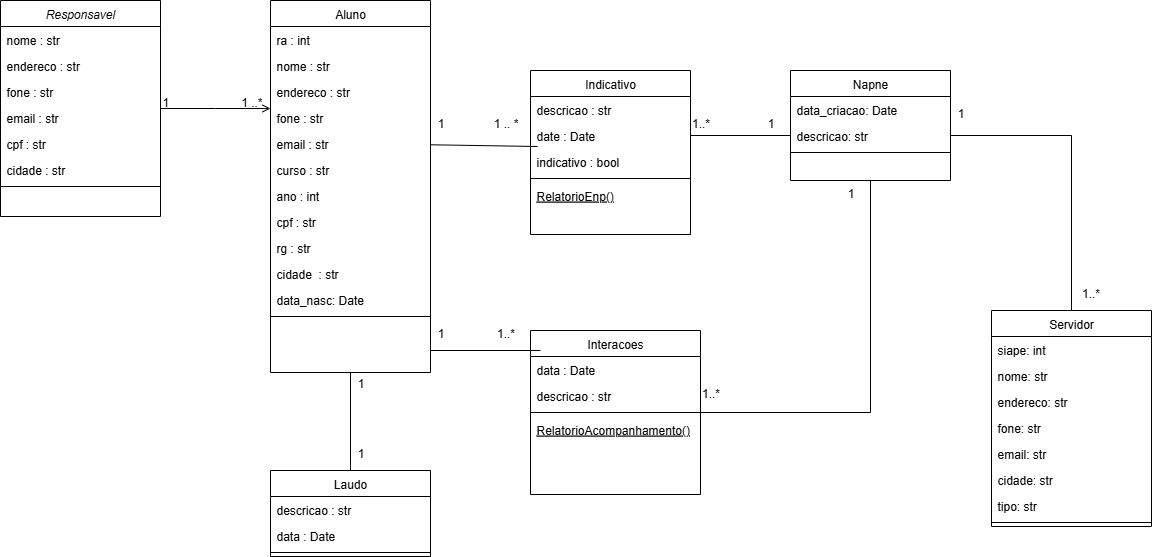

The diagram above was exported from draw.io. Its source (the exported page's mxGraphModel, read from the mxfile embedded in the PNG):
<mxGraphModel dx="1426" dy="777" grid="1" gridSize="10" guides="1" tooltips="1" connect="1" arrows="1" fold="1" page="1" pageScale="1" pageWidth="827" pageHeight="1169" math="0" shadow="0">
  <root>
    <mxCell id="WIyWlLk6GJQsqaUBKTNV-0" />
    <mxCell id="WIyWlLk6GJQsqaUBKTNV-1" parent="WIyWlLk6GJQsqaUBKTNV-0" />
    <mxCell id="zkfFHV4jXpPFQw0GAbJ--0" value="Responsavel" style="swimlane;fontStyle=2;align=center;verticalAlign=top;childLayout=stackLayout;horizontal=1;startSize=26;horizontalStack=0;resizeParent=1;resizeLast=0;collapsible=1;marginBottom=0;rounded=0;shadow=0;strokeWidth=1;" parent="WIyWlLk6GJQsqaUBKTNV-1" vertex="1">
      <mxGeometry x="90" y="120" width="160" height="216" as="geometry">
        <mxRectangle x="230" y="140" width="160" height="26" as="alternateBounds" />
      </mxGeometry>
    </mxCell>
    <mxCell id="zkfFHV4jXpPFQw0GAbJ--1" value="nome : str" style="text;align=left;verticalAlign=top;spacingLeft=4;spacingRight=4;overflow=hidden;rotatable=0;points=[[0,0.5],[1,0.5]];portConstraint=eastwest;" parent="zkfFHV4jXpPFQw0GAbJ--0" vertex="1">
      <mxGeometry y="26" width="160" height="26" as="geometry" />
    </mxCell>
    <mxCell id="zkfFHV4jXpPFQw0GAbJ--2" value="endereco : str" style="text;align=left;verticalAlign=top;spacingLeft=4;spacingRight=4;overflow=hidden;rotatable=0;points=[[0,0.5],[1,0.5]];portConstraint=eastwest;rounded=0;shadow=0;html=0;" parent="zkfFHV4jXpPFQw0GAbJ--0" vertex="1">
      <mxGeometry y="52" width="160" height="26" as="geometry" />
    </mxCell>
    <mxCell id="zkfFHV4jXpPFQw0GAbJ--3" value="fone : str" style="text;align=left;verticalAlign=top;spacingLeft=4;spacingRight=4;overflow=hidden;rotatable=0;points=[[0,0.5],[1,0.5]];portConstraint=eastwest;rounded=0;shadow=0;html=0;" parent="zkfFHV4jXpPFQw0GAbJ--0" vertex="1">
      <mxGeometry y="78" width="160" height="26" as="geometry" />
    </mxCell>
    <mxCell id="DeHxd0RUsmT6P20TwlGm-1" value="email : str" style="text;align=left;verticalAlign=top;spacingLeft=4;spacingRight=4;overflow=hidden;rotatable=0;points=[[0,0.5],[1,0.5]];portConstraint=eastwest;rounded=0;shadow=0;html=0;" parent="zkfFHV4jXpPFQw0GAbJ--0" vertex="1">
      <mxGeometry y="104" width="160" height="26" as="geometry" />
    </mxCell>
    <mxCell id="DeHxd0RUsmT6P20TwlGm-2" value="cpf : str" style="text;align=left;verticalAlign=top;spacingLeft=4;spacingRight=4;overflow=hidden;rotatable=0;points=[[0,0.5],[1,0.5]];portConstraint=eastwest;rounded=0;shadow=0;html=0;" parent="zkfFHV4jXpPFQw0GAbJ--0" vertex="1">
      <mxGeometry y="130" width="160" height="26" as="geometry" />
    </mxCell>
    <mxCell id="DeHxd0RUsmT6P20TwlGm-0" value="cidade : str" style="text;align=left;verticalAlign=top;spacingLeft=4;spacingRight=4;overflow=hidden;rotatable=0;points=[[0,0.5],[1,0.5]];portConstraint=eastwest;rounded=0;shadow=0;html=0;" parent="zkfFHV4jXpPFQw0GAbJ--0" vertex="1">
      <mxGeometry y="156" width="160" height="26" as="geometry" />
    </mxCell>
    <mxCell id="zkfFHV4jXpPFQw0GAbJ--4" value="" style="line;html=1;strokeWidth=1;align=left;verticalAlign=middle;spacingTop=-1;spacingLeft=3;spacingRight=3;rotatable=0;labelPosition=right;points=[];portConstraint=eastwest;" parent="zkfFHV4jXpPFQw0GAbJ--0" vertex="1">
      <mxGeometry y="182" width="160" height="8" as="geometry" />
    </mxCell>
    <mxCell id="zkfFHV4jXpPFQw0GAbJ--6" value="Indicativo" style="swimlane;fontStyle=0;align=center;verticalAlign=top;childLayout=stackLayout;horizontal=1;startSize=26;horizontalStack=0;resizeParent=1;resizeLast=0;collapsible=1;marginBottom=0;rounded=0;shadow=0;strokeWidth=1;" parent="WIyWlLk6GJQsqaUBKTNV-1" vertex="1">
      <mxGeometry x="620" y="190" width="160" height="164" as="geometry">
        <mxRectangle x="130" y="380" width="160" height="26" as="alternateBounds" />
      </mxGeometry>
    </mxCell>
    <mxCell id="zkfFHV4jXpPFQw0GAbJ--7" value="descricao : str" style="text;align=left;verticalAlign=top;spacingLeft=4;spacingRight=4;overflow=hidden;rotatable=0;points=[[0,0.5],[1,0.5]];portConstraint=eastwest;" parent="zkfFHV4jXpPFQw0GAbJ--6" vertex="1">
      <mxGeometry y="26" width="160" height="26" as="geometry" />
    </mxCell>
    <mxCell id="zkfFHV4jXpPFQw0GAbJ--8" value="date : Date" style="text;align=left;verticalAlign=top;spacingLeft=4;spacingRight=4;overflow=hidden;rotatable=0;points=[[0,0.5],[1,0.5]];portConstraint=eastwest;rounded=0;shadow=0;html=0;" parent="zkfFHV4jXpPFQw0GAbJ--6" vertex="1">
      <mxGeometry y="52" width="160" height="26" as="geometry" />
    </mxCell>
    <mxCell id="DeHxd0RUsmT6P20TwlGm-11" value="indicativo : bool" style="text;align=left;verticalAlign=top;spacingLeft=4;spacingRight=4;overflow=hidden;rotatable=0;points=[[0,0.5],[1,0.5]];portConstraint=eastwest;rounded=0;shadow=0;html=0;" parent="zkfFHV4jXpPFQw0GAbJ--6" vertex="1">
      <mxGeometry y="78" width="160" height="26" as="geometry" />
    </mxCell>
    <mxCell id="zkfFHV4jXpPFQw0GAbJ--9" value="" style="line;html=1;strokeWidth=1;align=left;verticalAlign=middle;spacingTop=-1;spacingLeft=3;spacingRight=3;rotatable=0;labelPosition=right;points=[];portConstraint=eastwest;" parent="zkfFHV4jXpPFQw0GAbJ--6" vertex="1">
      <mxGeometry y="104" width="160" height="8" as="geometry" />
    </mxCell>
    <mxCell id="zkfFHV4jXpPFQw0GAbJ--10" value="RelatorioEnp()" style="text;align=left;verticalAlign=top;spacingLeft=4;spacingRight=4;overflow=hidden;rotatable=0;points=[[0,0.5],[1,0.5]];portConstraint=eastwest;fontStyle=4" parent="zkfFHV4jXpPFQw0GAbJ--6" vertex="1">
      <mxGeometry y="112" width="160" height="26" as="geometry" />
    </mxCell>
    <mxCell id="zkfFHV4jXpPFQw0GAbJ--13" value="Laudo" style="swimlane;fontStyle=0;align=center;verticalAlign=top;childLayout=stackLayout;horizontal=1;startSize=26;horizontalStack=0;resizeParent=1;resizeLast=0;collapsible=1;marginBottom=0;rounded=0;shadow=0;strokeWidth=1;" parent="WIyWlLk6GJQsqaUBKTNV-1" vertex="1">
      <mxGeometry x="360" y="590" width="160" height="86" as="geometry">
        <mxRectangle x="340" y="380" width="170" height="26" as="alternateBounds" />
      </mxGeometry>
    </mxCell>
    <mxCell id="zkfFHV4jXpPFQw0GAbJ--14" value="descricao : str" style="text;align=left;verticalAlign=top;spacingLeft=4;spacingRight=4;overflow=hidden;rotatable=0;points=[[0,0.5],[1,0.5]];portConstraint=eastwest;" parent="zkfFHV4jXpPFQw0GAbJ--13" vertex="1">
      <mxGeometry y="26" width="160" height="26" as="geometry" />
    </mxCell>
    <mxCell id="DeHxd0RUsmT6P20TwlGm-9" value="data : Date" style="text;align=left;verticalAlign=top;spacingLeft=4;spacingRight=4;overflow=hidden;rotatable=0;points=[[0,0.5],[1,0.5]];portConstraint=eastwest;" parent="zkfFHV4jXpPFQw0GAbJ--13" vertex="1">
      <mxGeometry y="52" width="160" height="26" as="geometry" />
    </mxCell>
    <mxCell id="zkfFHV4jXpPFQw0GAbJ--15" value="" style="line;html=1;strokeWidth=1;align=left;verticalAlign=middle;spacingTop=-1;spacingLeft=3;spacingRight=3;rotatable=0;labelPosition=right;points=[];portConstraint=eastwest;" parent="zkfFHV4jXpPFQw0GAbJ--13" vertex="1">
      <mxGeometry y="78" width="160" height="8" as="geometry" />
    </mxCell>
    <mxCell id="DeHxd0RUsmT6P20TwlGm-10" style="edgeStyle=orthogonalEdgeStyle;rounded=0;orthogonalLoop=1;jettySize=auto;html=1;endArrow=none;startFill=0;" parent="WIyWlLk6GJQsqaUBKTNV-1" source="zkfFHV4jXpPFQw0GAbJ--17" target="zkfFHV4jXpPFQw0GAbJ--13" edge="1">
      <mxGeometry relative="1" as="geometry" />
    </mxCell>
    <mxCell id="zkfFHV4jXpPFQw0GAbJ--17" value="Aluno" style="swimlane;fontStyle=0;align=center;verticalAlign=top;childLayout=stackLayout;horizontal=1;startSize=26;horizontalStack=0;resizeParent=1;resizeLast=0;collapsible=1;marginBottom=0;rounded=0;shadow=0;strokeWidth=1;" parent="WIyWlLk6GJQsqaUBKTNV-1" vertex="1">
      <mxGeometry x="360" y="120" width="160" height="372" as="geometry">
        <mxRectangle x="550" y="140" width="160" height="26" as="alternateBounds" />
      </mxGeometry>
    </mxCell>
    <mxCell id="zkfFHV4jXpPFQw0GAbJ--18" value="ra : int" style="text;align=left;verticalAlign=top;spacingLeft=4;spacingRight=4;overflow=hidden;rotatable=0;points=[[0,0.5],[1,0.5]];portConstraint=eastwest;" parent="zkfFHV4jXpPFQw0GAbJ--17" vertex="1">
      <mxGeometry y="26" width="160" height="26" as="geometry" />
    </mxCell>
    <mxCell id="zkfFHV4jXpPFQw0GAbJ--19" value="nome : str" style="text;align=left;verticalAlign=top;spacingLeft=4;spacingRight=4;overflow=hidden;rotatable=0;points=[[0,0.5],[1,0.5]];portConstraint=eastwest;rounded=0;shadow=0;html=0;" parent="zkfFHV4jXpPFQw0GAbJ--17" vertex="1">
      <mxGeometry y="52" width="160" height="26" as="geometry" />
    </mxCell>
    <mxCell id="zkfFHV4jXpPFQw0GAbJ--20" value="endereco : str" style="text;align=left;verticalAlign=top;spacingLeft=4;spacingRight=4;overflow=hidden;rotatable=0;points=[[0,0.5],[1,0.5]];portConstraint=eastwest;rounded=0;shadow=0;html=0;" parent="zkfFHV4jXpPFQw0GAbJ--17" vertex="1">
      <mxGeometry y="78" width="160" height="26" as="geometry" />
    </mxCell>
    <mxCell id="DeHxd0RUsmT6P20TwlGm-8" value="fone : str" style="text;align=left;verticalAlign=top;spacingLeft=4;spacingRight=4;overflow=hidden;rotatable=0;points=[[0,0.5],[1,0.5]];portConstraint=eastwest;rounded=0;shadow=0;html=0;" parent="zkfFHV4jXpPFQw0GAbJ--17" vertex="1">
      <mxGeometry y="104" width="160" height="26" as="geometry" />
    </mxCell>
    <mxCell id="DeHxd0RUsmT6P20TwlGm-7" value="email : str" style="text;align=left;verticalAlign=top;spacingLeft=4;spacingRight=4;overflow=hidden;rotatable=0;points=[[0,0.5],[1,0.5]];portConstraint=eastwest;rounded=0;shadow=0;html=0;" parent="zkfFHV4jXpPFQw0GAbJ--17" vertex="1">
      <mxGeometry y="130" width="160" height="26" as="geometry" />
    </mxCell>
    <mxCell id="DeHxd0RUsmT6P20TwlGm-6" value="curso : str" style="text;align=left;verticalAlign=top;spacingLeft=4;spacingRight=4;overflow=hidden;rotatable=0;points=[[0,0.5],[1,0.5]];portConstraint=eastwest;rounded=0;shadow=0;html=0;" parent="zkfFHV4jXpPFQw0GAbJ--17" vertex="1">
      <mxGeometry y="156" width="160" height="26" as="geometry" />
    </mxCell>
    <mxCell id="DeHxd0RUsmT6P20TwlGm-5" value="ano : int" style="text;align=left;verticalAlign=top;spacingLeft=4;spacingRight=4;overflow=hidden;rotatable=0;points=[[0,0.5],[1,0.5]];portConstraint=eastwest;rounded=0;shadow=0;html=0;" parent="zkfFHV4jXpPFQw0GAbJ--17" vertex="1">
      <mxGeometry y="182" width="160" height="26" as="geometry" />
    </mxCell>
    <mxCell id="DeHxd0RUsmT6P20TwlGm-4" value="cpf : str" style="text;align=left;verticalAlign=top;spacingLeft=4;spacingRight=4;overflow=hidden;rotatable=0;points=[[0,0.5],[1,0.5]];portConstraint=eastwest;rounded=0;shadow=0;html=0;" parent="zkfFHV4jXpPFQw0GAbJ--17" vertex="1">
      <mxGeometry y="208" width="160" height="26" as="geometry" />
    </mxCell>
    <mxCell id="DeHxd0RUsmT6P20TwlGm-3" value="rg : str" style="text;align=left;verticalAlign=top;spacingLeft=4;spacingRight=4;overflow=hidden;rotatable=0;points=[[0,0.5],[1,0.5]];portConstraint=eastwest;rounded=0;shadow=0;html=0;" parent="zkfFHV4jXpPFQw0GAbJ--17" vertex="1">
      <mxGeometry y="234" width="160" height="26" as="geometry" />
    </mxCell>
    <mxCell id="zkfFHV4jXpPFQw0GAbJ--21" value="cidade  : str" style="text;align=left;verticalAlign=top;spacingLeft=4;spacingRight=4;overflow=hidden;rotatable=0;points=[[0,0.5],[1,0.5]];portConstraint=eastwest;rounded=0;shadow=0;html=0;" parent="zkfFHV4jXpPFQw0GAbJ--17" vertex="1">
      <mxGeometry y="260" width="160" height="26" as="geometry" />
    </mxCell>
    <mxCell id="zkfFHV4jXpPFQw0GAbJ--22" value="data_nasc: Date" style="text;align=left;verticalAlign=top;spacingLeft=4;spacingRight=4;overflow=hidden;rotatable=0;points=[[0,0.5],[1,0.5]];portConstraint=eastwest;rounded=0;shadow=0;html=0;" parent="zkfFHV4jXpPFQw0GAbJ--17" vertex="1">
      <mxGeometry y="286" width="160" height="26" as="geometry" />
    </mxCell>
    <mxCell id="zkfFHV4jXpPFQw0GAbJ--23" value="" style="line;html=1;strokeWidth=1;align=left;verticalAlign=middle;spacingTop=-1;spacingLeft=3;spacingRight=3;rotatable=0;labelPosition=right;points=[];portConstraint=eastwest;" parent="zkfFHV4jXpPFQw0GAbJ--17" vertex="1">
      <mxGeometry y="312" width="160" height="8" as="geometry" />
    </mxCell>
    <mxCell id="zkfFHV4jXpPFQw0GAbJ--26" value="" style="endArrow=open;shadow=0;strokeWidth=1;rounded=0;curved=0;endFill=1;edgeStyle=elbowEdgeStyle;elbow=vertical;" parent="WIyWlLk6GJQsqaUBKTNV-1" source="zkfFHV4jXpPFQw0GAbJ--0" target="zkfFHV4jXpPFQw0GAbJ--17" edge="1">
      <mxGeometry x="0.5" y="41" relative="1" as="geometry">
        <mxPoint x="380" y="192" as="sourcePoint" />
        <mxPoint x="540" y="192" as="targetPoint" />
        <mxPoint x="-40" y="32" as="offset" />
      </mxGeometry>
    </mxCell>
    <mxCell id="zkfFHV4jXpPFQw0GAbJ--27" value="1" style="resizable=0;align=left;verticalAlign=bottom;labelBackgroundColor=none;fontSize=12;" parent="zkfFHV4jXpPFQw0GAbJ--26" connectable="0" vertex="1">
      <mxGeometry x="-1" relative="1" as="geometry">
        <mxPoint y="2" as="offset" />
      </mxGeometry>
    </mxCell>
    <mxCell id="zkfFHV4jXpPFQw0GAbJ--28" value="1 ..*" style="resizable=0;align=right;verticalAlign=bottom;labelBackgroundColor=none;fontSize=12;" parent="zkfFHV4jXpPFQw0GAbJ--26" connectable="0" vertex="1">
      <mxGeometry x="1" relative="1" as="geometry">
        <mxPoint x="-7" y="2" as="offset" />
      </mxGeometry>
    </mxCell>
    <mxCell id="DeHxd0RUsmT6P20TwlGm-12" value="1" style="text;html=1;align=center;verticalAlign=middle;resizable=0;points=[];autosize=1;strokeColor=none;fillColor=none;" parent="WIyWlLk6GJQsqaUBKTNV-1" vertex="1">
      <mxGeometry x="435" y="558" width="30" height="30" as="geometry" />
    </mxCell>
    <mxCell id="DeHxd0RUsmT6P20TwlGm-13" value="1" style="text;html=1;align=center;verticalAlign=middle;resizable=0;points=[];autosize=1;strokeColor=none;fillColor=none;" parent="WIyWlLk6GJQsqaUBKTNV-1" vertex="1">
      <mxGeometry x="435" y="488" width="30" height="30" as="geometry" />
    </mxCell>
    <mxCell id="DeHxd0RUsmT6P20TwlGm-14" style="rounded=0;orthogonalLoop=1;jettySize=auto;html=1;entryX=0.044;entryY=-0.077;entryDx=0;entryDy=0;entryPerimeter=0;endArrow=none;startFill=0;" parent="WIyWlLk6GJQsqaUBKTNV-1" source="DeHxd0RUsmT6P20TwlGm-7" target="DeHxd0RUsmT6P20TwlGm-11" edge="1">
      <mxGeometry relative="1" as="geometry" />
    </mxCell>
    <mxCell id="DeHxd0RUsmT6P20TwlGm-16" value="1" style="text;html=1;align=center;verticalAlign=middle;resizable=0;points=[];autosize=1;strokeColor=none;fillColor=none;" parent="WIyWlLk6GJQsqaUBKTNV-1" vertex="1">
      <mxGeometry x="515" y="228" width="30" height="30" as="geometry" />
    </mxCell>
    <mxCell id="DeHxd0RUsmT6P20TwlGm-17" value="1 .. *" style="text;html=1;align=center;verticalAlign=middle;resizable=0;points=[];autosize=1;strokeColor=none;fillColor=none;" parent="WIyWlLk6GJQsqaUBKTNV-1" vertex="1">
      <mxGeometry x="570" y="228" width="50" height="30" as="geometry" />
    </mxCell>
    <mxCell id="DeHxd0RUsmT6P20TwlGm-18" value="Interacoes" style="swimlane;fontStyle=0;align=center;verticalAlign=top;childLayout=stackLayout;horizontal=1;startSize=26;horizontalStack=0;resizeParent=1;resizeLast=0;collapsible=1;marginBottom=0;rounded=0;shadow=0;strokeWidth=1;" parent="WIyWlLk6GJQsqaUBKTNV-1" vertex="1">
      <mxGeometry x="620" y="450" width="170" height="164" as="geometry">
        <mxRectangle x="130" y="380" width="160" height="26" as="alternateBounds" />
      </mxGeometry>
    </mxCell>
    <mxCell id="DeHxd0RUsmT6P20TwlGm-19" value="data : Date" style="text;align=left;verticalAlign=top;spacingLeft=4;spacingRight=4;overflow=hidden;rotatable=0;points=[[0,0.5],[1,0.5]];portConstraint=eastwest;" parent="DeHxd0RUsmT6P20TwlGm-18" vertex="1">
      <mxGeometry y="26" width="170" height="26" as="geometry" />
    </mxCell>
    <mxCell id="DeHxd0RUsmT6P20TwlGm-20" value="descricao : str" style="text;align=left;verticalAlign=top;spacingLeft=4;spacingRight=4;overflow=hidden;rotatable=0;points=[[0,0.5],[1,0.5]];portConstraint=eastwest;rounded=0;shadow=0;html=0;" parent="DeHxd0RUsmT6P20TwlGm-18" vertex="1">
      <mxGeometry y="52" width="170" height="26" as="geometry" />
    </mxCell>
    <mxCell id="DeHxd0RUsmT6P20TwlGm-22" value="" style="line;html=1;strokeWidth=1;align=left;verticalAlign=middle;spacingTop=-1;spacingLeft=3;spacingRight=3;rotatable=0;labelPosition=right;points=[];portConstraint=eastwest;" parent="DeHxd0RUsmT6P20TwlGm-18" vertex="1">
      <mxGeometry y="78" width="170" height="8" as="geometry" />
    </mxCell>
    <mxCell id="DeHxd0RUsmT6P20TwlGm-23" value="RelatorioAcompanhamento()" style="text;align=left;verticalAlign=top;spacingLeft=4;spacingRight=4;overflow=hidden;rotatable=0;points=[[0,0.5],[1,0.5]];portConstraint=eastwest;fontStyle=4" parent="DeHxd0RUsmT6P20TwlGm-18" vertex="1">
      <mxGeometry y="86" width="170" height="26" as="geometry" />
    </mxCell>
    <mxCell id="DeHxd0RUsmT6P20TwlGm-24" style="rounded=0;orthogonalLoop=1;jettySize=auto;html=1;endArrow=none;startFill=0;" parent="WIyWlLk6GJQsqaUBKTNV-1" edge="1">
      <mxGeometry relative="1" as="geometry">
        <mxPoint x="520" y="470" as="sourcePoint" />
        <mxPoint x="630" y="470" as="targetPoint" />
        <Array as="points" />
      </mxGeometry>
    </mxCell>
    <mxCell id="DeHxd0RUsmT6P20TwlGm-25" value="1" style="text;html=1;align=center;verticalAlign=middle;resizable=0;points=[];autosize=1;strokeColor=none;fillColor=none;" parent="WIyWlLk6GJQsqaUBKTNV-1" vertex="1">
      <mxGeometry x="515" y="438" width="30" height="30" as="geometry" />
    </mxCell>
    <mxCell id="DeHxd0RUsmT6P20TwlGm-26" value="1..*" style="text;html=1;align=center;verticalAlign=middle;resizable=0;points=[];autosize=1;strokeColor=none;fillColor=none;" parent="WIyWlLk6GJQsqaUBKTNV-1" vertex="1">
      <mxGeometry x="575" y="438" width="40" height="30" as="geometry" />
    </mxCell>
    <mxCell id="DeHxd0RUsmT6P20TwlGm-37" style="edgeStyle=orthogonalEdgeStyle;rounded=0;orthogonalLoop=1;jettySize=auto;html=1;entryX=1;entryY=0.5;entryDx=0;entryDy=0;endArrow=none;startFill=0;" parent="WIyWlLk6GJQsqaUBKTNV-1" source="DeHxd0RUsmT6P20TwlGm-28" target="DeHxd0RUsmT6P20TwlGm-18" edge="1">
      <mxGeometry relative="1" as="geometry">
        <Array as="points">
          <mxPoint x="960" y="532" />
        </Array>
      </mxGeometry>
    </mxCell>
    <mxCell id="DeHxd0RUsmT6P20TwlGm-28" value="Napne" style="swimlane;fontStyle=0;align=center;verticalAlign=top;childLayout=stackLayout;horizontal=1;startSize=26;horizontalStack=0;resizeParent=1;resizeLast=0;collapsible=1;marginBottom=0;rounded=0;shadow=0;strokeWidth=1;" parent="WIyWlLk6GJQsqaUBKTNV-1" vertex="1">
      <mxGeometry x="880" y="190" width="160" height="110" as="geometry">
        <mxRectangle x="130" y="380" width="160" height="26" as="alternateBounds" />
      </mxGeometry>
    </mxCell>
    <mxCell id="DeHxd0RUsmT6P20TwlGm-29" value="data_criacao: Date" style="text;align=left;verticalAlign=top;spacingLeft=4;spacingRight=4;overflow=hidden;rotatable=0;points=[[0,0.5],[1,0.5]];portConstraint=eastwest;" parent="DeHxd0RUsmT6P20TwlGm-28" vertex="1">
      <mxGeometry y="26" width="160" height="26" as="geometry" />
    </mxCell>
    <mxCell id="DeHxd0RUsmT6P20TwlGm-30" value="descricao: str" style="text;align=left;verticalAlign=top;spacingLeft=4;spacingRight=4;overflow=hidden;rotatable=0;points=[[0,0.5],[1,0.5]];portConstraint=eastwest;rounded=0;shadow=0;html=0;" parent="DeHxd0RUsmT6P20TwlGm-28" vertex="1">
      <mxGeometry y="52" width="160" height="26" as="geometry" />
    </mxCell>
    <mxCell id="DeHxd0RUsmT6P20TwlGm-32" value="" style="line;html=1;strokeWidth=1;align=left;verticalAlign=middle;spacingTop=-1;spacingLeft=3;spacingRight=3;rotatable=0;labelPosition=right;points=[];portConstraint=eastwest;" parent="DeHxd0RUsmT6P20TwlGm-28" vertex="1">
      <mxGeometry y="78" width="160" height="8" as="geometry" />
    </mxCell>
    <mxCell id="DeHxd0RUsmT6P20TwlGm-34" style="edgeStyle=orthogonalEdgeStyle;rounded=0;orthogonalLoop=1;jettySize=auto;html=1;entryX=0;entryY=0.5;entryDx=0;entryDy=0;endArrow=none;startFill=0;" parent="WIyWlLk6GJQsqaUBKTNV-1" source="zkfFHV4jXpPFQw0GAbJ--8" target="DeHxd0RUsmT6P20TwlGm-30" edge="1">
      <mxGeometry relative="1" as="geometry" />
    </mxCell>
    <mxCell id="DeHxd0RUsmT6P20TwlGm-35" value="1..*" style="text;html=1;align=center;verticalAlign=middle;resizable=0;points=[];autosize=1;strokeColor=none;fillColor=none;" parent="WIyWlLk6GJQsqaUBKTNV-1" vertex="1">
      <mxGeometry x="770" y="228" width="40" height="30" as="geometry" />
    </mxCell>
    <mxCell id="DeHxd0RUsmT6P20TwlGm-36" value="1" style="text;html=1;align=center;verticalAlign=middle;resizable=0;points=[];autosize=1;strokeColor=none;fillColor=none;" parent="WIyWlLk6GJQsqaUBKTNV-1" vertex="1">
      <mxGeometry x="845" y="228" width="30" height="30" as="geometry" />
    </mxCell>
    <mxCell id="DeHxd0RUsmT6P20TwlGm-38" value="1" style="text;html=1;align=center;verticalAlign=middle;resizable=0;points=[];autosize=1;strokeColor=none;fillColor=none;" parent="WIyWlLk6GJQsqaUBKTNV-1" vertex="1">
      <mxGeometry x="925" y="298" width="30" height="30" as="geometry" />
    </mxCell>
    <mxCell id="DeHxd0RUsmT6P20TwlGm-39" value="1..*" style="text;html=1;align=center;verticalAlign=middle;resizable=0;points=[];autosize=1;strokeColor=none;fillColor=none;" parent="WIyWlLk6GJQsqaUBKTNV-1" vertex="1">
      <mxGeometry x="780" y="498" width="40" height="30" as="geometry" />
    </mxCell>
    <mxCell id="DeHxd0RUsmT6P20TwlGm-49" style="edgeStyle=orthogonalEdgeStyle;rounded=0;orthogonalLoop=1;jettySize=auto;html=1;endArrow=none;startFill=0;" parent="WIyWlLk6GJQsqaUBKTNV-1" source="DeHxd0RUsmT6P20TwlGm-40" target="DeHxd0RUsmT6P20TwlGm-30" edge="1">
      <mxGeometry relative="1" as="geometry" />
    </mxCell>
    <mxCell id="DeHxd0RUsmT6P20TwlGm-40" value="Servidor" style="swimlane;fontStyle=0;align=center;verticalAlign=top;childLayout=stackLayout;horizontal=1;startSize=26;horizontalStack=0;resizeParent=1;resizeLast=0;collapsible=1;marginBottom=0;rounded=0;shadow=0;strokeWidth=1;" parent="WIyWlLk6GJQsqaUBKTNV-1" vertex="1">
      <mxGeometry x="1081" y="430" width="160" height="216" as="geometry">
        <mxRectangle x="130" y="380" width="160" height="26" as="alternateBounds" />
      </mxGeometry>
    </mxCell>
    <mxCell id="DeHxd0RUsmT6P20TwlGm-41" value="siape: int" style="text;align=left;verticalAlign=top;spacingLeft=4;spacingRight=4;overflow=hidden;rotatable=0;points=[[0,0.5],[1,0.5]];portConstraint=eastwest;" parent="DeHxd0RUsmT6P20TwlGm-40" vertex="1">
      <mxGeometry y="26" width="160" height="26" as="geometry" />
    </mxCell>
    <mxCell id="DeHxd0RUsmT6P20TwlGm-42" value="nome: str" style="text;align=left;verticalAlign=top;spacingLeft=4;spacingRight=4;overflow=hidden;rotatable=0;points=[[0,0.5],[1,0.5]];portConstraint=eastwest;rounded=0;shadow=0;html=0;" parent="DeHxd0RUsmT6P20TwlGm-40" vertex="1">
      <mxGeometry y="52" width="160" height="26" as="geometry" />
    </mxCell>
    <mxCell id="DeHxd0RUsmT6P20TwlGm-44" value="endereco: str" style="text;align=left;verticalAlign=top;spacingLeft=4;spacingRight=4;overflow=hidden;rotatable=0;points=[[0,0.5],[1,0.5]];portConstraint=eastwest;rounded=0;shadow=0;html=0;" parent="DeHxd0RUsmT6P20TwlGm-40" vertex="1">
      <mxGeometry y="78" width="160" height="26" as="geometry" />
    </mxCell>
    <mxCell id="DeHxd0RUsmT6P20TwlGm-45" value="fone: str" style="text;align=left;verticalAlign=top;spacingLeft=4;spacingRight=4;overflow=hidden;rotatable=0;points=[[0,0.5],[1,0.5]];portConstraint=eastwest;rounded=0;shadow=0;html=0;" parent="DeHxd0RUsmT6P20TwlGm-40" vertex="1">
      <mxGeometry y="104" width="160" height="26" as="geometry" />
    </mxCell>
    <mxCell id="DeHxd0RUsmT6P20TwlGm-46" value="email: str" style="text;align=left;verticalAlign=top;spacingLeft=4;spacingRight=4;overflow=hidden;rotatable=0;points=[[0,0.5],[1,0.5]];portConstraint=eastwest;rounded=0;shadow=0;html=0;" parent="DeHxd0RUsmT6P20TwlGm-40" vertex="1">
      <mxGeometry y="130" width="160" height="26" as="geometry" />
    </mxCell>
    <mxCell id="DeHxd0RUsmT6P20TwlGm-47" value="cidade: str" style="text;align=left;verticalAlign=top;spacingLeft=4;spacingRight=4;overflow=hidden;rotatable=0;points=[[0,0.5],[1,0.5]];portConstraint=eastwest;rounded=0;shadow=0;html=0;" parent="DeHxd0RUsmT6P20TwlGm-40" vertex="1">
      <mxGeometry y="156" width="160" height="26" as="geometry" />
    </mxCell>
    <mxCell id="DeHxd0RUsmT6P20TwlGm-48" value="tipo: str" style="text;align=left;verticalAlign=top;spacingLeft=4;spacingRight=4;overflow=hidden;rotatable=0;points=[[0,0.5],[1,0.5]];portConstraint=eastwest;rounded=0;shadow=0;html=0;" parent="DeHxd0RUsmT6P20TwlGm-40" vertex="1">
      <mxGeometry y="182" width="160" height="26" as="geometry" />
    </mxCell>
    <mxCell id="DeHxd0RUsmT6P20TwlGm-43" value="" style="line;html=1;strokeWidth=1;align=left;verticalAlign=middle;spacingTop=-1;spacingLeft=3;spacingRight=3;rotatable=0;labelPosition=right;points=[];portConstraint=eastwest;" parent="DeHxd0RUsmT6P20TwlGm-40" vertex="1">
      <mxGeometry y="208" width="160" height="8" as="geometry" />
    </mxCell>
    <mxCell id="DeHxd0RUsmT6P20TwlGm-50" value="1" style="text;html=1;align=center;verticalAlign=middle;resizable=0;points=[];autosize=1;strokeColor=none;fillColor=none;" parent="WIyWlLk6GJQsqaUBKTNV-1" vertex="1">
      <mxGeometry x="1035" y="218" width="30" height="30" as="geometry" />
    </mxCell>
    <mxCell id="DeHxd0RUsmT6P20TwlGm-51" value="1..*" style="text;html=1;align=center;verticalAlign=middle;resizable=0;points=[];autosize=1;strokeColor=none;fillColor=none;" parent="WIyWlLk6GJQsqaUBKTNV-1" vertex="1">
      <mxGeometry x="1160" y="398" width="40" height="30" as="geometry" />
    </mxCell>
  </root>
</mxGraphModel>